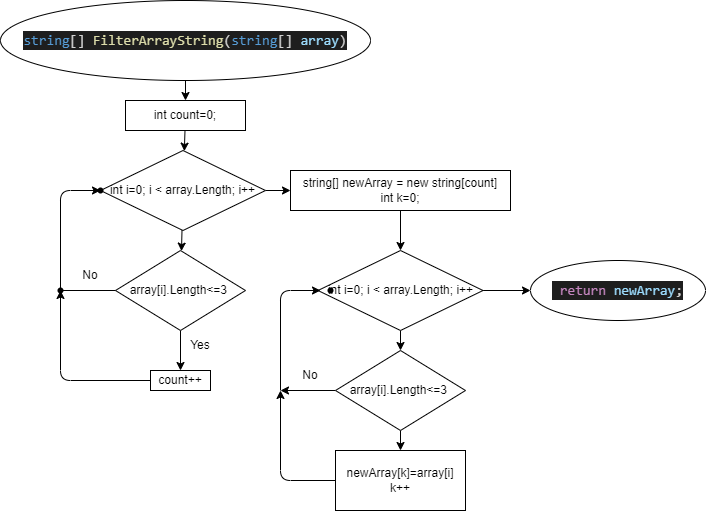

The diagram above was exported from draw.io. Its source (the exported page's mxGraphModel, read from the mxfile embedded in the PNG):
<mxGraphModel dx="769" dy="549" grid="1" gridSize="10" guides="1" tooltips="1" connect="1" arrows="1" fold="1" page="1" pageScale="1" pageWidth="827" pageHeight="1169" math="0" shadow="0">
  <root>
    <mxCell id="0" />
    <mxCell id="1" parent="0" />
    <mxCell id="26" value="" style="edgeStyle=none;html=1;" parent="1" source="2" target="25" edge="1">
      <mxGeometry relative="1" as="geometry" />
    </mxCell>
    <mxCell id="2" value="&lt;div style=&quot;color: rgb(212 , 212 , 212) ; background-color: rgb(30 , 30 , 30) ; font-family: &amp;#34;consolas&amp;#34; , &amp;#34;courier new&amp;#34; , monospace ; font-size: 14px ; line-height: 19px&quot;&gt;&lt;span style=&quot;color: #569cd6&quot;&gt;string&lt;/span&gt;[] &lt;span style=&quot;color: #dcdcaa&quot;&gt;FilterArrayString&lt;/span&gt;(&lt;span style=&quot;color: #569cd6&quot;&gt;string&lt;/span&gt;[] &lt;span style=&quot;color: #9cdcfe&quot;&gt;array&lt;/span&gt;)&lt;/div&gt;" style="ellipse;whiteSpace=wrap;html=1;" parent="1" vertex="1">
      <mxGeometry x="210" y="10" width="370" height="80" as="geometry" />
    </mxCell>
    <mxCell id="28" value="" style="edgeStyle=none;html=1;" parent="1" source="25" target="27" edge="1">
      <mxGeometry relative="1" as="geometry" />
    </mxCell>
    <mxCell id="25" value="int count=0;" style="whiteSpace=wrap;html=1;" parent="1" vertex="1">
      <mxGeometry x="335" y="110" width="120" height="30" as="geometry" />
    </mxCell>
    <mxCell id="30" value="" style="edgeStyle=none;html=1;" parent="1" source="27" target="29" edge="1">
      <mxGeometry relative="1" as="geometry" />
    </mxCell>
    <mxCell id="41" value="" style="edgeStyle=none;html=1;" parent="1" source="27" target="40" edge="1">
      <mxGeometry relative="1" as="geometry" />
    </mxCell>
    <mxCell id="27" value="int i=0; i &amp;lt; array.Length; i++" style="rhombus;whiteSpace=wrap;html=1;" parent="1" vertex="1">
      <mxGeometry x="310" y="160" width="165" height="80" as="geometry" />
    </mxCell>
    <mxCell id="32" value="" style="edgeStyle=none;html=1;" parent="1" source="29" target="31" edge="1">
      <mxGeometry relative="1" as="geometry" />
    </mxCell>
    <mxCell id="34" value="" style="edgeStyle=none;html=1;startArrow=none;" parent="1" source="35" target="33" edge="1">
      <mxGeometry relative="1" as="geometry">
        <Array as="points">
          <mxPoint x="270" y="200" />
        </Array>
      </mxGeometry>
    </mxCell>
    <mxCell id="29" value="array[i].Length&amp;lt;=3&amp;nbsp;" style="rhombus;whiteSpace=wrap;html=1;" parent="1" vertex="1">
      <mxGeometry x="325" y="260" width="130" height="80" as="geometry" />
    </mxCell>
    <mxCell id="36" value="" style="edgeStyle=none;html=1;" parent="1" source="31" target="35" edge="1">
      <mxGeometry relative="1" as="geometry">
        <Array as="points">
          <mxPoint x="270" y="390" />
        </Array>
      </mxGeometry>
    </mxCell>
    <mxCell id="31" value="count++" style="whiteSpace=wrap;html=1;" parent="1" vertex="1">
      <mxGeometry x="360" y="380" width="60" height="20" as="geometry" />
    </mxCell>
    <mxCell id="33" value="" style="shape=waypoint;sketch=0;size=6;pointerEvents=1;points=[];fillColor=default;resizable=0;rotatable=0;perimeter=centerPerimeter;snapToPoint=1;" parent="1" vertex="1">
      <mxGeometry x="290" y="180" width="40" height="40" as="geometry" />
    </mxCell>
    <mxCell id="35" value="" style="shape=waypoint;sketch=0;size=6;pointerEvents=1;points=[];fillColor=default;resizable=0;rotatable=0;perimeter=centerPerimeter;snapToPoint=1;" parent="1" vertex="1">
      <mxGeometry x="250" y="280" width="40" height="40" as="geometry" />
    </mxCell>
    <mxCell id="37" value="" style="edgeStyle=none;html=1;endArrow=none;" parent="1" source="29" target="35" edge="1">
      <mxGeometry relative="1" as="geometry">
        <mxPoint x="325" y="300" as="sourcePoint" />
        <mxPoint x="310" y="200" as="targetPoint" />
        <Array as="points">
          <mxPoint x="270" y="300" />
        </Array>
      </mxGeometry>
    </mxCell>
    <mxCell id="38" value="Yes" style="text;html=1;strokeColor=none;fillColor=none;align=center;verticalAlign=middle;whiteSpace=wrap;rounded=0;" parent="1" vertex="1">
      <mxGeometry x="380" y="340" width="60" height="30" as="geometry" />
    </mxCell>
    <mxCell id="39" value="No" style="text;html=1;strokeColor=none;fillColor=none;align=center;verticalAlign=middle;whiteSpace=wrap;rounded=0;" parent="1" vertex="1">
      <mxGeometry x="270" y="270" width="60" height="30" as="geometry" />
    </mxCell>
    <mxCell id="53" value="" style="edgeStyle=none;html=1;" parent="1" source="40" target="43" edge="1">
      <mxGeometry relative="1" as="geometry" />
    </mxCell>
    <mxCell id="40" value="string[] newArray = new string[count]&lt;br&gt;int k=0;" style="whiteSpace=wrap;html=1;" parent="1" vertex="1">
      <mxGeometry x="500" y="180" width="220" height="40" as="geometry" />
    </mxCell>
    <mxCell id="42" value="" style="edgeStyle=none;html=1;" parent="1" source="43" target="46" edge="1">
      <mxGeometry relative="1" as="geometry" />
    </mxCell>
    <mxCell id="57" value="" style="edgeStyle=none;html=1;" parent="1" source="43" target="56" edge="1">
      <mxGeometry relative="1" as="geometry" />
    </mxCell>
    <mxCell id="43" value="int i=0; i &amp;lt; array.Length; i++" style="rhombus;whiteSpace=wrap;html=1;" parent="1" vertex="1">
      <mxGeometry x="527.5" y="260" width="165" height="80" as="geometry" />
    </mxCell>
    <mxCell id="44" value="" style="edgeStyle=none;html=1;" parent="1" source="46" target="48" edge="1">
      <mxGeometry relative="1" as="geometry" />
    </mxCell>
    <mxCell id="45" value="" style="edgeStyle=none;html=1;startArrow=none;" parent="1" edge="1">
      <mxGeometry relative="1" as="geometry">
        <Array as="points">
          <mxPoint x="490" y="300" />
        </Array>
        <mxPoint x="490" y="400" as="sourcePoint" />
        <mxPoint x="530" y="300" as="targetPoint" />
      </mxGeometry>
    </mxCell>
    <mxCell id="55" value="" style="edgeStyle=none;html=1;" parent="1" source="46" edge="1">
      <mxGeometry relative="1" as="geometry">
        <mxPoint x="490" y="400" as="targetPoint" />
      </mxGeometry>
    </mxCell>
    <mxCell id="46" value="array[i].Length&amp;lt;=3&amp;nbsp;" style="rhombus;whiteSpace=wrap;html=1;" parent="1" vertex="1">
      <mxGeometry x="545" y="360" width="130" height="80" as="geometry" />
    </mxCell>
    <mxCell id="47" value="" style="edgeStyle=none;html=1;exitX=0;exitY=0.5;exitDx=0;exitDy=0;" parent="1" source="48" edge="1">
      <mxGeometry relative="1" as="geometry">
        <Array as="points">
          <mxPoint x="490" y="490" />
        </Array>
        <mxPoint x="570" y="490" as="sourcePoint" />
        <mxPoint x="490" y="400" as="targetPoint" />
      </mxGeometry>
    </mxCell>
    <mxCell id="48" value="newArray[k]=array[i]&lt;br&gt;k++" style="whiteSpace=wrap;html=1;" parent="1" vertex="1">
      <mxGeometry x="545" y="460" width="130" height="60" as="geometry" />
    </mxCell>
    <mxCell id="49" value="" style="shape=waypoint;sketch=0;size=6;pointerEvents=1;points=[];fillColor=default;resizable=0;rotatable=0;perimeter=centerPerimeter;snapToPoint=1;" parent="1" vertex="1">
      <mxGeometry x="520" y="280" width="40" height="40" as="geometry" />
    </mxCell>
    <mxCell id="52" value="No" style="text;html=1;strokeColor=none;fillColor=none;align=center;verticalAlign=middle;whiteSpace=wrap;rounded=0;" parent="1" vertex="1">
      <mxGeometry x="490" y="370" width="60" height="30" as="geometry" />
    </mxCell>
    <mxCell id="56" value="&lt;div style=&quot;color: rgb(212 , 212 , 212) ; background-color: rgb(30 , 30 , 30) ; font-family: &amp;#34;consolas&amp;#34; , &amp;#34;courier new&amp;#34; , monospace ; font-size: 14px ; line-height: 19px&quot;&gt;&amp;nbsp;&lt;span style=&quot;color: #c586c0&quot;&gt;return&lt;/span&gt; &lt;span style=&quot;color: #9cdcfe&quot;&gt;newArray&lt;/span&gt;;&lt;/div&gt;" style="ellipse;whiteSpace=wrap;html=1;" parent="1" vertex="1">
      <mxGeometry x="740" y="270" width="175" height="60" as="geometry" />
    </mxCell>
  </root>
</mxGraphModel>